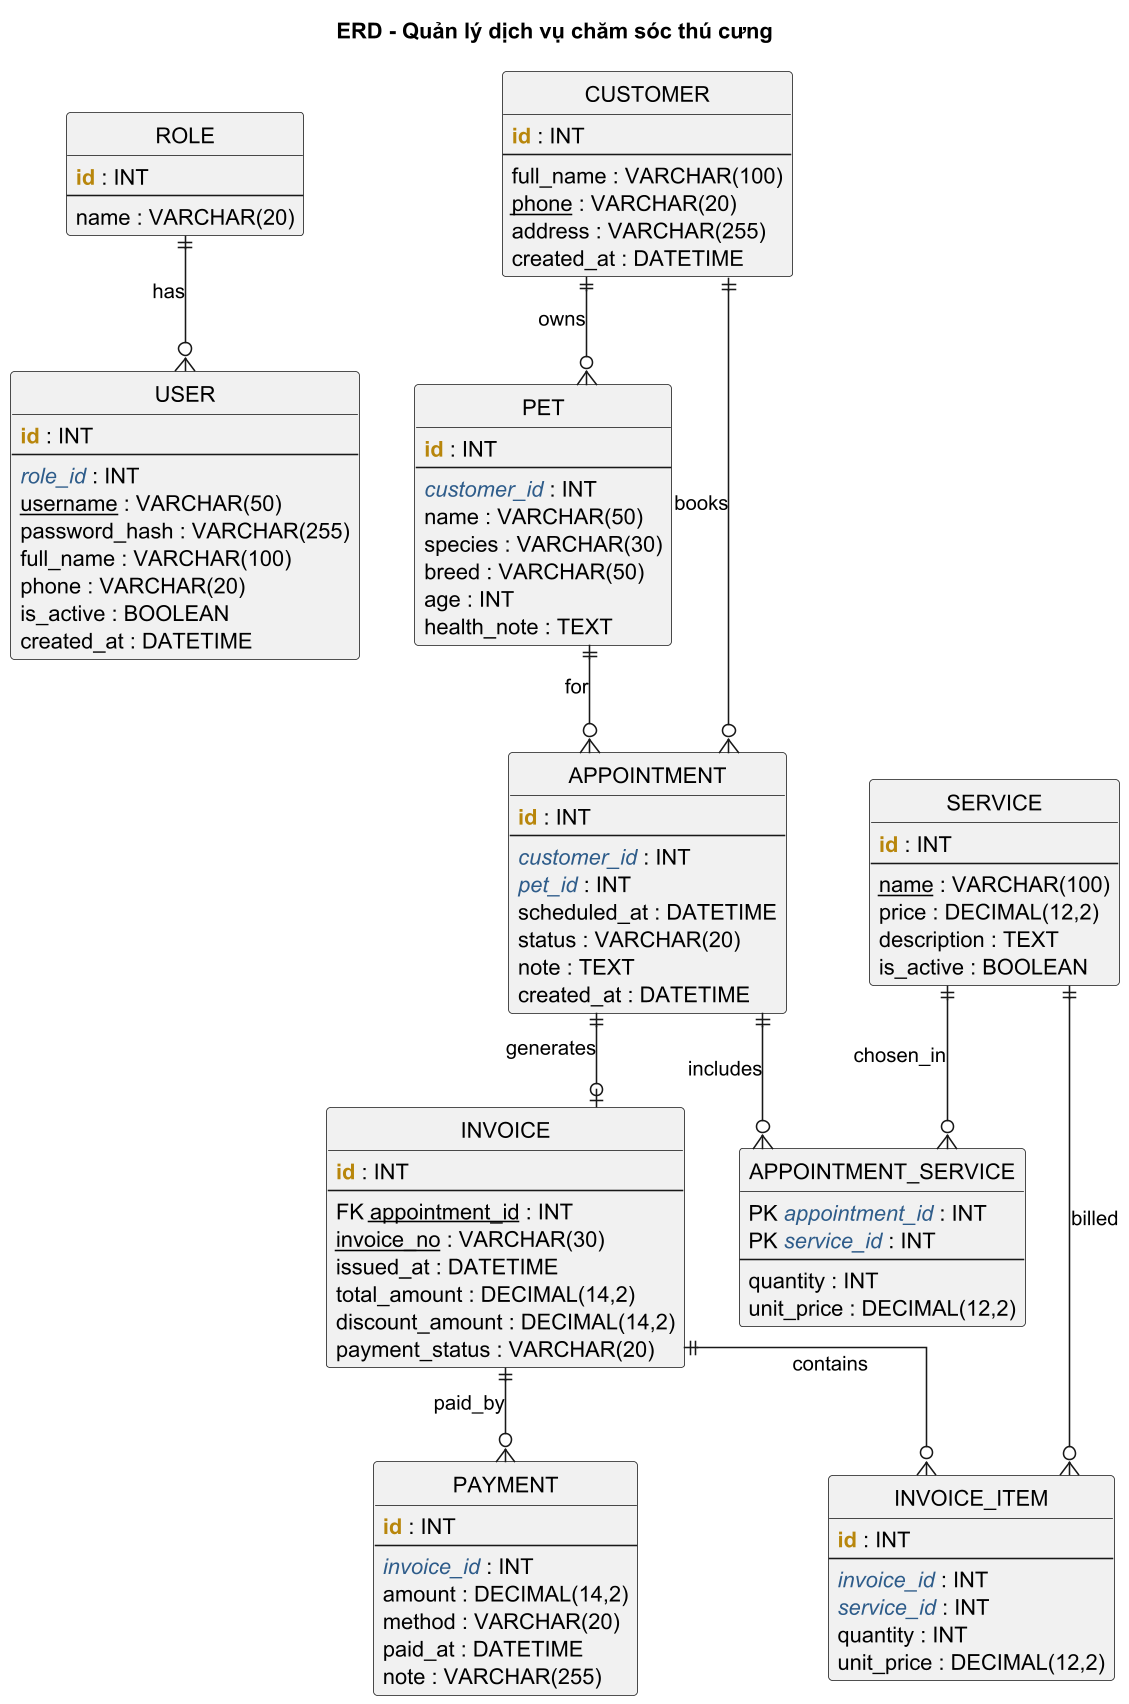

The diagram above was rendered by PlantUML. Its source (embedded in the PNG):
@startuml erd_petcare
title ERD - Quản lý dịch vụ chăm sóc thú cưng

!define PK(x) <b><color:#B8860B>x</color></b>
!define FK(x) <i><color:#2E5C8A>x</color></i>
!define UK(x) <u>x</u>

skinparam dpi 150
skinparam shadowing false
skinparam linetype ortho
skinparam entity {
  BackgroundColor #F5F9FF
  BorderColor #2E5C8A
  FontName Segoe UI
}
hide circle
hide methods
hide stereotypes

entity ROLE {
  PK(id) : INT
  --
  name : VARCHAR(20)
}

entity "USER" as USER {
  PK(id) : INT
  --
  FK(role_id) : INT
  UK(username) : VARCHAR(50)
  password_hash : VARCHAR(255)
  full_name : VARCHAR(100)
  phone : VARCHAR(20)
  is_active : BOOLEAN
  created_at : DATETIME
}

entity CUSTOMER {
  PK(id) : INT
  --
  full_name : VARCHAR(100)
  UK(phone) : VARCHAR(20)
  address : VARCHAR(255)
  created_at : DATETIME
}

entity PET {
  PK(id) : INT
  --
  FK(customer_id) : INT
  name : VARCHAR(50)
  species : VARCHAR(30)
  breed : VARCHAR(50)
  age : INT
  health_note : TEXT
}

entity SERVICE {
  PK(id) : INT
  --
  UK(name) : VARCHAR(100)
  price : DECIMAL(12,2)
  description : TEXT
  is_active : BOOLEAN
}

entity APPOINTMENT {
  PK(id) : INT
  --
  FK(customer_id) : INT
  FK(pet_id) : INT
  scheduled_at : DATETIME
  status : VARCHAR(20)
  note : TEXT
  created_at : DATETIME
}

entity APPOINTMENT_SERVICE {
  PK FK(appointment_id) : INT
  PK FK(service_id) : INT
  --
  quantity : INT
  unit_price : DECIMAL(12,2)
}

entity INVOICE {
  PK(id) : INT
  --
  FK UK(appointment_id) : INT
  UK(invoice_no) : VARCHAR(30)
  issued_at : DATETIME
  total_amount : DECIMAL(14,2)
  discount_amount : DECIMAL(14,2)
  payment_status : VARCHAR(20)
}

entity INVOICE_ITEM {
  PK(id) : INT
  --
  FK(invoice_id) : INT
  FK(service_id) : INT
  quantity : INT
  unit_price : DECIMAL(12,2)
}

entity PAYMENT {
  PK(id) : INT
  --
  FK(invoice_id) : INT
  amount : DECIMAL(14,2)
  method : VARCHAR(20)
  paid_at : DATETIME
  note : VARCHAR(255)
}

' ============ RELATIONSHIPS (crow's foot) ============
ROLE        ||--o{ USER                : has
CUSTOMER    ||--o{ PET                 : owns
CUSTOMER    ||--o{ APPOINTMENT         : books
PET         ||--o{ APPOINTMENT         : for
APPOINTMENT ||--o{ APPOINTMENT_SERVICE : includes
SERVICE     ||--o{ APPOINTMENT_SERVICE : chosen_in
APPOINTMENT ||--o| INVOICE             : generates
INVOICE     ||--o{ INVOICE_ITEM        : contains
SERVICE     ||--o{ INVOICE_ITEM        : billed
INVOICE     ||--o{ PAYMENT             : paid_by

@enduml